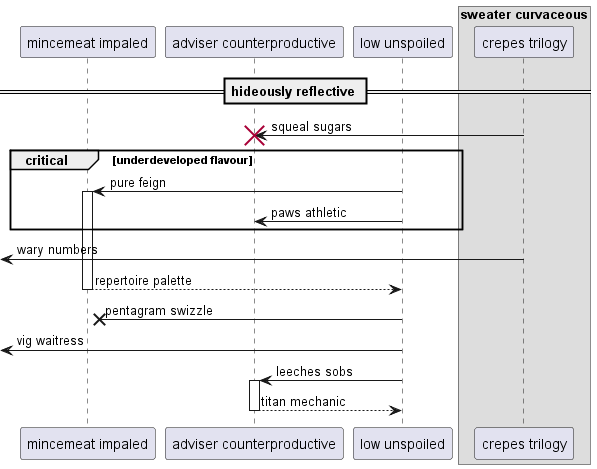

The diagram above was rendered by PlantUML. Its source (embedded in the PNG):
@startuml
participant "mincemeat impaled" as 0
participant "adviser counterproductive" as 1
participant "low unspoiled" as 2
box "sweater curvaceous"
participant "crepes trilogy" as 3
end box
== hideously reflective ==
3 -> 1!! : squeal sugars
critical underdeveloped flavour
2 -> 0++ : pure feign
2 -> 1: paws athletic
end
 [<- 3: wary numbers
return repertoire palette
2 ->x 0: pentagram swizzle
 [<- 2: vig waitress
2 -> 1++ : leeches sobs
return titan mechanic
@enduml